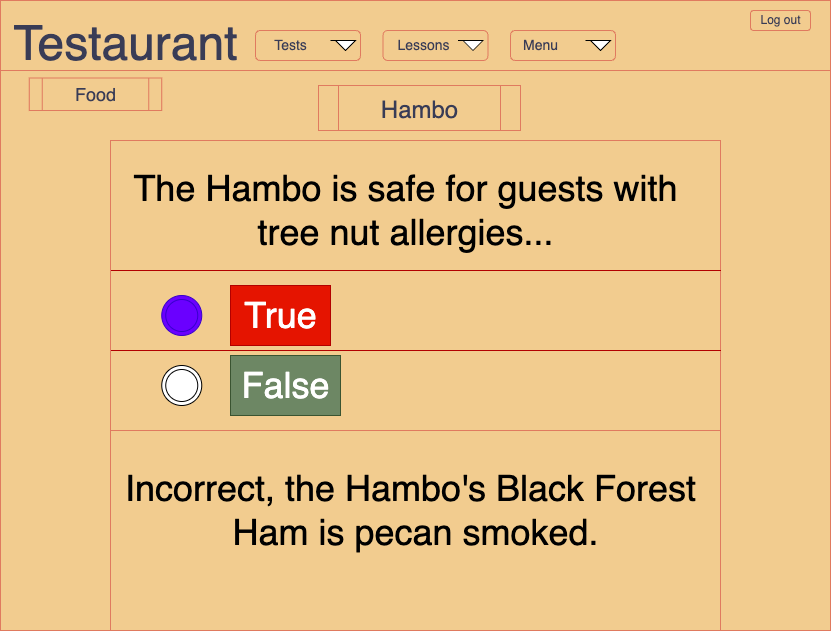

The diagram above was exported from draw.io. Its source (the exported page's mxGraphModel, read from the mxfile embedded in the PNG):
<mxGraphModel dx="899" dy="627" grid="1" gridSize="10" guides="1" tooltips="1" connect="1" arrows="1" fold="1" page="1" pageScale="1" pageWidth="850" pageHeight="1100" background="#F4F1DE" math="0" shadow="0" extFonts="Permanent Marker^https://fonts.googleapis.com/css?family=Permanent+Marker">
  <root>
    <mxCell id="NqMwP5Kwyd5XZS2VktMw-0" />
    <mxCell id="NqMwP5Kwyd5XZS2VktMw-1" parent="NqMwP5Kwyd5XZS2VktMw-0" />
    <mxCell id="NqMwP5Kwyd5XZS2VktMw-2" value="" style="rounded=0;whiteSpace=wrap;html=1;fillColor=#F2CC8F;strokeColor=#E07A5F;fontColor=#393C56;" vertex="1" parent="NqMwP5Kwyd5XZS2VktMw-1">
      <mxGeometry x="10" y="20" width="830" height="630" as="geometry" />
    </mxCell>
    <mxCell id="NqMwP5Kwyd5XZS2VktMw-3" value="" style="rounded=0;whiteSpace=wrap;html=1;fillColor=#F2CC8F;strokeColor=#E07A5F;fontColor=#393C56;" vertex="1" parent="NqMwP5Kwyd5XZS2VktMw-1">
      <mxGeometry x="10" y="20" width="830" height="70" as="geometry" />
    </mxCell>
    <mxCell id="NqMwP5Kwyd5XZS2VktMw-4" value="" style="rounded=0;whiteSpace=wrap;html=1;fontSize=18;fillColor=#F2CC8F;strokeColor=#E07A5F;fontColor=#393C56;" vertex="1" parent="NqMwP5Kwyd5XZS2VktMw-1">
      <mxGeometry x="120" y="160" width="610" height="490" as="geometry" />
    </mxCell>
    <mxCell id="NqMwP5Kwyd5XZS2VktMw-5" value="" style="rounded=1;whiteSpace=wrap;html=1;fontSize=24;fillColor=#F2CC8F;strokeColor=#E07A5F;fontColor=#393C56;" vertex="1" parent="NqMwP5Kwyd5XZS2VktMw-1">
      <mxGeometry x="760" y="30" width="60" height="20" as="geometry" />
    </mxCell>
    <mxCell id="NqMwP5Kwyd5XZS2VktMw-6" value="&lt;font style=&quot;font-size: 12px;&quot;&gt;Log out&lt;/font&gt;" style="text;html=1;resizable=0;autosize=1;align=center;verticalAlign=middle;points=[];fillColor=none;strokeColor=none;rounded=0;fontColor=#393C56;" vertex="1" parent="NqMwP5Kwyd5XZS2VktMw-1">
      <mxGeometry x="760" y="25" width="60" height="30" as="geometry" />
    </mxCell>
    <mxCell id="NqMwP5Kwyd5XZS2VktMw-8" value="" style="shape=process;whiteSpace=wrap;html=1;backgroundOutline=1;fontSize=24;fillColor=#F2CC8F;strokeColor=#E07A5F;fontColor=#393C56;" vertex="1" parent="NqMwP5Kwyd5XZS2VktMw-1">
      <mxGeometry x="328" y="105" width="202" height="45" as="geometry" />
    </mxCell>
    <mxCell id="NqMwP5Kwyd5XZS2VktMw-9" value="&lt;font style=&quot;font-size: 24px;&quot;&gt;Hambo&lt;/font&gt;" style="text;html=1;resizable=0;autosize=1;align=center;verticalAlign=middle;points=[];fillColor=none;strokeColor=none;rounded=0;fontSize=18;fontColor=#393C56;" vertex="1" parent="NqMwP5Kwyd5XZS2VktMw-1">
      <mxGeometry x="379" y="110" width="100" height="40" as="geometry" />
    </mxCell>
    <mxCell id="NqMwP5Kwyd5XZS2VktMw-11" value="" style="endArrow=none;html=1;rounded=0;fontSize=36;entryX=1;entryY=0.25;entryDx=0;entryDy=0;exitX=0;exitY=0.25;exitDx=0;exitDy=0;labelBackgroundColor=#F4F1DE;strokeColor=#B20000;fontColor=#393C56;fillColor=#e51400;" edge="1" parent="NqMwP5Kwyd5XZS2VktMw-1">
      <mxGeometry width="50" height="50" relative="1" as="geometry">
        <mxPoint x="120.5" y="290" as="sourcePoint" />
        <mxPoint x="730.5" y="290" as="targetPoint" />
      </mxGeometry>
    </mxCell>
    <mxCell id="NqMwP5Kwyd5XZS2VktMw-13" value="" style="endArrow=none;html=1;rounded=0;fontSize=36;entryX=1;entryY=0.25;entryDx=0;entryDy=0;exitX=0;exitY=0.25;exitDx=0;exitDy=0;labelBackgroundColor=#F4F1DE;strokeColor=#B20000;fontColor=#393C56;fillColor=#e51400;" edge="1" parent="NqMwP5Kwyd5XZS2VktMw-1">
      <mxGeometry width="50" height="50" relative="1" as="geometry">
        <mxPoint x="120.5" y="370" as="sourcePoint" />
        <mxPoint x="730.5" y="370" as="targetPoint" />
      </mxGeometry>
    </mxCell>
    <mxCell id="NqMwP5Kwyd5XZS2VktMw-16" value="" style="endArrow=none;html=1;rounded=0;fontSize=36;entryX=1;entryY=0.25;entryDx=0;entryDy=0;exitX=0;exitY=0.25;exitDx=0;exitDy=0;labelBackgroundColor=#F4F1DE;strokeColor=#E07A5F;fontColor=#393C56;" edge="1" parent="NqMwP5Kwyd5XZS2VktMw-1">
      <mxGeometry width="50" height="50" relative="1" as="geometry">
        <mxPoint x="120" y="450" as="sourcePoint" />
        <mxPoint x="730" y="450" as="targetPoint" />
      </mxGeometry>
    </mxCell>
    <mxCell id="NqMwP5Kwyd5XZS2VktMw-18" value="" style="shape=process;whiteSpace=wrap;html=1;backgroundOutline=1;fontSize=18;fillColor=#F2CC8F;strokeColor=#E07A5F;fontColor=#393C56;" vertex="1" parent="NqMwP5Kwyd5XZS2VktMw-1">
      <mxGeometry x="38.75" y="97.5" width="132.5" height="32.5" as="geometry" />
    </mxCell>
    <mxCell id="NqMwP5Kwyd5XZS2VktMw-19" value="&lt;font style=&quot;font-size: 18px;&quot;&gt;Food&lt;/font&gt;" style="text;html=1;resizable=0;autosize=1;align=center;verticalAlign=middle;points=[];fillColor=none;strokeColor=none;rounded=0;fontSize=18;fontColor=#393C56;" vertex="1" parent="NqMwP5Kwyd5XZS2VktMw-1">
      <mxGeometry x="75" y="93.75" width="60" height="40" as="geometry" />
    </mxCell>
    <mxCell id="NqMwP5Kwyd5XZS2VktMw-30" value="" style="rounded=0;whiteSpace=wrap;html=1;fillColor=#F2CC8F;strokeColor=#E07A5F;fontColor=#393C56;" vertex="1" parent="NqMwP5Kwyd5XZS2VktMw-1">
      <mxGeometry x="10" y="20" width="830" height="70" as="geometry" />
    </mxCell>
    <mxCell id="NqMwP5Kwyd5XZS2VktMw-31" value="" style="rounded=1;whiteSpace=wrap;html=1;fontSize=24;fillColor=#F2CC8F;strokeColor=#E07A5F;fontColor=#393C56;" vertex="1" parent="NqMwP5Kwyd5XZS2VktMw-1">
      <mxGeometry x="265" y="50" width="105" height="30" as="geometry" />
    </mxCell>
    <mxCell id="NqMwP5Kwyd5XZS2VktMw-32" value="&lt;font style=&quot;font-size: 14px;&quot;&gt;Tests&lt;/font&gt;" style="text;html=1;resizable=0;autosize=1;align=center;verticalAlign=middle;points=[];fillColor=none;strokeColor=none;rounded=0;fontColor=#393C56;" vertex="1" parent="NqMwP5Kwyd5XZS2VktMw-1">
      <mxGeometry x="270" y="50" width="60" height="30" as="geometry" />
    </mxCell>
    <mxCell id="NqMwP5Kwyd5XZS2VktMw-33" value="" style="rounded=1;whiteSpace=wrap;html=1;fontSize=24;fillColor=#F2CC8F;strokeColor=#E07A5F;fontColor=#393C56;" vertex="1" parent="NqMwP5Kwyd5XZS2VktMw-1">
      <mxGeometry x="392.5" y="50" width="105" height="30" as="geometry" />
    </mxCell>
    <mxCell id="NqMwP5Kwyd5XZS2VktMw-34" value="&lt;font style=&quot;font-size: 14px;&quot;&gt;Lessons&lt;/font&gt;" style="text;html=1;resizable=0;autosize=1;align=center;verticalAlign=middle;points=[];fillColor=none;strokeColor=none;rounded=0;fontColor=#393C56;" vertex="1" parent="NqMwP5Kwyd5XZS2VktMw-1">
      <mxGeometry x="392.5" y="50" width="80" height="30" as="geometry" />
    </mxCell>
    <mxCell id="NqMwP5Kwyd5XZS2VktMw-35" value="" style="rounded=1;whiteSpace=wrap;html=1;fontSize=24;fillColor=#F2CC8F;strokeColor=#E07A5F;fontColor=#393C56;" vertex="1" parent="NqMwP5Kwyd5XZS2VktMw-1">
      <mxGeometry x="520" y="50" width="105" height="30" as="geometry" />
    </mxCell>
    <mxCell id="NqMwP5Kwyd5XZS2VktMw-36" value="&lt;span style=&quot;font-size: 14px;&quot;&gt;Menu&lt;/span&gt;" style="text;html=1;resizable=0;autosize=1;align=center;verticalAlign=middle;points=[];fillColor=none;strokeColor=none;rounded=0;fontColor=#393C56;" vertex="1" parent="NqMwP5Kwyd5XZS2VktMw-1">
      <mxGeometry x="520" y="50" width="60" height="30" as="geometry" />
    </mxCell>
    <mxCell id="NqMwP5Kwyd5XZS2VktMw-37" value="" style="rounded=1;whiteSpace=wrap;html=1;fontSize=24;fillColor=#F2CC8F;strokeColor=#E07A5F;fontColor=#393C56;" vertex="1" parent="NqMwP5Kwyd5XZS2VktMw-1">
      <mxGeometry x="760" y="30" width="60" height="20" as="geometry" />
    </mxCell>
    <mxCell id="NqMwP5Kwyd5XZS2VktMw-38" value="&lt;font style=&quot;font-size: 12px;&quot;&gt;Log out&lt;/font&gt;" style="text;html=1;resizable=0;autosize=1;align=center;verticalAlign=middle;points=[];fillColor=none;strokeColor=none;rounded=0;fontColor=#393C56;" vertex="1" parent="NqMwP5Kwyd5XZS2VktMw-1">
      <mxGeometry x="760" y="25" width="60" height="30" as="geometry" />
    </mxCell>
    <mxCell id="NqMwP5Kwyd5XZS2VktMw-39" value="" style="html=1;shadow=0;dashed=0;align=center;verticalAlign=middle;shape=mxgraph.arrows2.jumpInArrow;dy=15;dx=38;arrowHead=55;fontSize=36;direction=south;" vertex="1" parent="NqMwP5Kwyd5XZS2VktMw-1">
      <mxGeometry x="345" y="60" width="20" height="10" as="geometry" />
    </mxCell>
    <mxCell id="NqMwP5Kwyd5XZS2VktMw-40" value="" style="html=1;shadow=0;dashed=0;align=center;verticalAlign=middle;shape=mxgraph.arrows2.jumpInArrow;dy=15;dx=38;arrowHead=55;fontSize=36;direction=south;" vertex="1" parent="NqMwP5Kwyd5XZS2VktMw-1">
      <mxGeometry x="472.5" y="60" width="20" height="10" as="geometry" />
    </mxCell>
    <mxCell id="NqMwP5Kwyd5XZS2VktMw-41" value="" style="html=1;shadow=0;dashed=0;align=center;verticalAlign=middle;shape=mxgraph.arrows2.jumpInArrow;dy=15;dx=38;arrowHead=55;fontSize=36;direction=south;" vertex="1" parent="NqMwP5Kwyd5XZS2VktMw-1">
      <mxGeometry x="600" y="60" width="20" height="10" as="geometry" />
    </mxCell>
    <mxCell id="NqMwP5Kwyd5XZS2VktMw-42" value="&lt;font style=&quot;font-size: 48px;&quot;&gt;Testaurant&lt;/font&gt;" style="text;html=1;resizable=0;autosize=1;align=center;verticalAlign=middle;points=[];fillColor=none;strokeColor=none;rounded=0;fontColor=#393C56;" vertex="1" parent="NqMwP5Kwyd5XZS2VktMw-1">
      <mxGeometry x="10" y="27.5" width="250" height="70" as="geometry" />
    </mxCell>
    <mxCell id="XWCCG9s9E9Ga6E2vmbN_-0" value="The Hambo is safe for guests with&lt;br&gt;tree nut allergies..." style="text;html=1;resizable=0;autosize=1;align=center;verticalAlign=middle;points=[];fillColor=none;strokeColor=none;rounded=0;fontSize=36;" vertex="1" parent="NqMwP5Kwyd5XZS2VktMw-1">
      <mxGeometry x="130" y="180" width="570" height="100" as="geometry" />
    </mxCell>
    <mxCell id="XWCCG9s9E9Ga6E2vmbN_-1" value="" style="ellipse;shape=doubleEllipse;whiteSpace=wrap;html=1;aspect=fixed;fontSize=36;fillColor=#6a00ff;strokeColor=#3700CC;fontColor=#ffffff;" vertex="1" parent="NqMwP5Kwyd5XZS2VktMw-1">
      <mxGeometry x="171.25" y="315" width="40" height="40" as="geometry" />
    </mxCell>
    <mxCell id="XWCCG9s9E9Ga6E2vmbN_-2" value="" style="ellipse;shape=doubleEllipse;whiteSpace=wrap;html=1;aspect=fixed;fontSize=36;" vertex="1" parent="NqMwP5Kwyd5XZS2VktMw-1">
      <mxGeometry x="171.25" y="385" width="40" height="40" as="geometry" />
    </mxCell>
    <mxCell id="XWCCG9s9E9Ga6E2vmbN_-3" value="&lt;font style=&quot;font-size: 36px;&quot;&gt;True&lt;/font&gt;" style="text;html=1;resizable=0;autosize=1;align=center;verticalAlign=middle;points=[];fillColor=#e51400;strokeColor=#B20000;rounded=0;fontSize=18;fontColor=#ffffff;" vertex="1" parent="NqMwP5Kwyd5XZS2VktMw-1">
      <mxGeometry x="240" y="305" width="100" height="60" as="geometry" />
    </mxCell>
    <mxCell id="XWCCG9s9E9Ga6E2vmbN_-4" value="&lt;font style=&quot;font-size: 36px;&quot;&gt;False&lt;/font&gt;" style="text;html=1;resizable=0;autosize=1;align=center;verticalAlign=middle;points=[];fillColor=#6d8764;strokeColor=#3A5431;rounded=0;fontSize=18;fontColor=#ffffff;" vertex="1" parent="NqMwP5Kwyd5XZS2VktMw-1">
      <mxGeometry x="240" y="375" width="110" height="60" as="geometry" />
    </mxCell>
    <mxCell id="XWCCG9s9E9Ga6E2vmbN_-5" value="Incorrect, the Hambo's Black Forest&amp;nbsp;&lt;br&gt;Ham is pecan smoked." style="text;html=1;resizable=0;autosize=1;align=center;verticalAlign=middle;points=[];fillColor=none;strokeColor=none;rounded=0;fontSize=36;" vertex="1" parent="NqMwP5Kwyd5XZS2VktMw-1">
      <mxGeometry x="125" y="480" width="600" height="100" as="geometry" />
    </mxCell>
  </root>
</mxGraphModel>